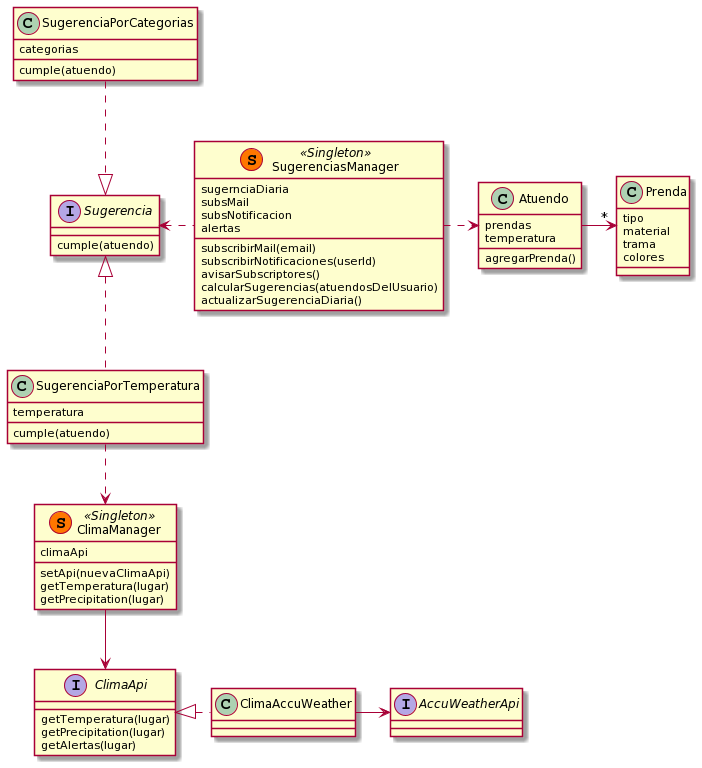

The diagram above was rendered by PlantUML. Its source (embedded in the PNG):
@startuml
class Prenda {
  tipo
  material
  trama
  colores
}

class Atuendo {
  prendas
  temperatura
  agregarPrenda()
}

class SugerenciasManager << (S,#FF7700) Singleton >>{
    sugernciaDiaria
    subsMail
    subsNotificacion
    alertas
    
    subscribirMail(email)
    subscribirNotificaciones(userId)
    avisarSubscriptores()
    calcularSugerencias(atuendosDelUsuario)
    actualizarSugerenciaDiaria()
}

interface Sugerencia{
    cumple(atuendo)
}

class SugerenciaPorTemperatura{
    temperatura
    cumple(atuendo)
}

class SugerenciaPorCategorias{
    categorias
    cumple(atuendo)
}



class ClimaManager << (S,#FF7700) Singleton >>{
    climaApi
    setApi(nuevaClimaApi)
    getTemperatura(lugar)
    getPrecipitation(lugar)
}

interface ClimaApi{
    getTemperatura(lugar)
    getPrecipitation(lugar)
    getAlertas(lugar)
}

class ClimaAccuWeather{
    
}

interface AccuWeatherApi{

}



Atuendo -> "*" Prenda

SugerenciasManager .right.> Atuendo
SugerenciasManager .left.> Sugerencia
SugerenciaPorTemperatura .up.|> Sugerencia
SugerenciaPorCategorias .down.|> Sugerencia


SugerenciaPorTemperatura .down.> ClimaManager
ClimaManager -down-> ClimaApi
ClimaAccuWeather .left.|> ClimaApi
ClimaAccuWeather -right-> AccuWeatherApi
@enduml